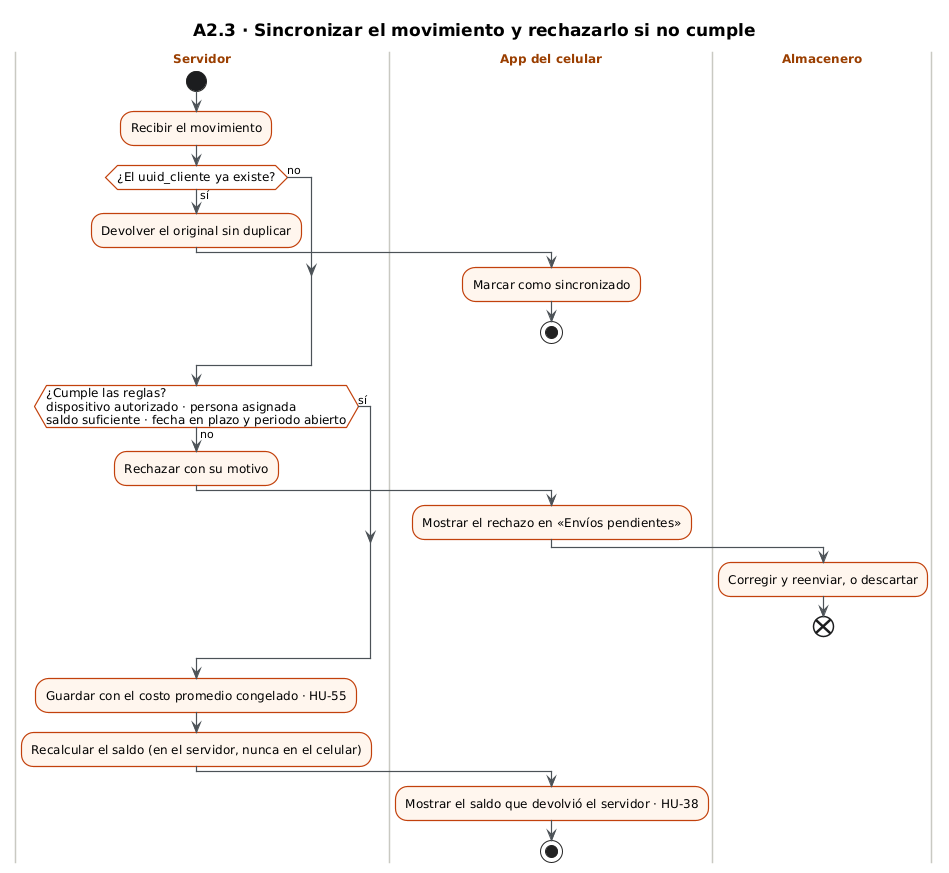

The diagram above was rendered by PlantUML. Its source (embedded in the PNG):
@startuml
!include _estilo.iuml
title A2.3 · Sincronizar el movimiento y rechazarlo si no cumple
|Servidor|
start
:Recibir el movimiento;
if (¿El uuid_cliente ya existe?) then (sí)
  :Devolver el original sin duplicar;
  |App del celular|
  :Marcar como sincronizado;
  stop
else (no)
endif
|Servidor|
if (¿Cumple las reglas?\ndispositivo autorizado · persona asignada\nsaldo suficiente · fecha en plazo y periodo abierto) then (no)
  :Rechazar con su motivo;
  |App del celular|
  :Mostrar el rechazo en «Envíos pendientes»;
  |Almacenero|
  :Corregir y reenviar, o descartar;
  end
else (sí)
endif
|Servidor|
:Guardar con el costo promedio congelado · HU-55;
:Recalcular el saldo (en el servidor, nunca en el celular);
|App del celular|
:Mostrar el saldo que devolvió el servidor · HU-38;
stop
@enduml